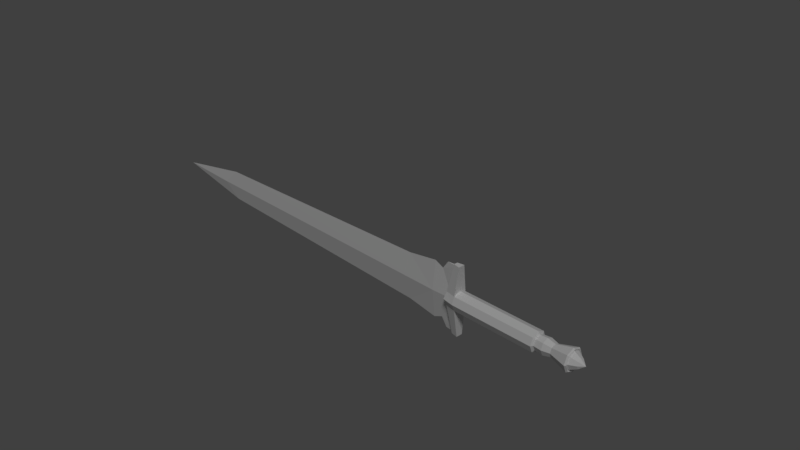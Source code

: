 # Source: sword_8.blend  (saved by Blender 2.78.0; exported with 4.5.12 LTS)
import bpy
from mathutils import Matrix  # noqa: F401  (used for matrix-valued properties, if any)

bpy.ops.wm.read_factory_settings(use_empty=True)
scene = bpy.context.scene
scene.name = 'Scene'

# ---- collections
col_collection_1 = bpy.data.collections.new('Collection 1'); scene.collection.children.link(col_collection_1)

# ---- world
world_world = bpy.data.worlds.new('World'); scene.world = world_world
world_world.color = (0.05088, 0.05088, 0.05088)
world_world.use_sun_shadow = False
world_world.sun_shadow_jitter_overblur = 0.0
world_world.cycles.sampling_method = 'MANUAL'

# ---- cameras
cam_camera = bpy.data.cameras.new('Camera')
cam_camera.clip_end = 100.0
cam_camera.lens = 35.0
cam_camera.sensor_width = 32.0
cam_camera.sensor_height = 18.0
cam_camera.ortho_scale = 7.314
cam_camera.dof.focus_distance = 0.0

# ---- lights
light_lamp = bpy.data.lights.new('Lamp', 'SUN')
light_lamp.transmission_factor = 0.0
light_lamp.cutoff_distance = 30.0
light_lamp.angle = 0.1993
light_lamp.energy = 1.0
light_lamp.shadow_buffer_clip_start = 1.001
light_lamp.shadow_soft_size = 0.1
light_lamp.shadow_cascade_max_distance = 1000.0

# ---- meshes
me_cube = bpy.data.meshes.new('Cube')
me_cube.from_pydata([(2.749, -0.0945, 0.0945), (1.588, -0.02143, -0.4535), (1.588, -0.02143, 0.4455), (-3.247, -0.02747, -0.003988), (1.19, -0.045, -0.003988), (1.508, -0.03176, -0.003988), (1.592, -0.0945, 0.0945), (1.592, -0.1336, -1.168e-08), (1.592, -0.0945, -0.0945), (2.749, -0.1336, -1.168e-08), (2.749, -0.0945, -0.0945), (2.765, -0.07052, 0.07052), (2.765, -0.09974, -8.719e-09), (2.765, -0.07052, -0.07052), (2.875, -0.07758, 0.07758), (2.875, -0.1097, -9.592e-09), (2.875, -0.07758, -0.07758), (2.979, -0.05954, 0.05954), (2.979, -0.08421, -7.362e-09), (2.979, -0.05954, -0.05954), (3.212, -0.1085, 0.1085), (3.212, -0.1534, -1.341e-08), (3.212, -0.1085, -0.1085), (3.231, -0.09752, 0.09752), (3.231, -0.1379, -1.206e-08), (3.231, -0.09752, -0.09752), (3.218, -0.08397, 0.08397), (3.218, -0.1188, -1.038e-08), (3.218, -0.08397, -0.08397), (3.315, -0.04506, 0.04506), (3.315, -0.06373, -5.571e-09), (3.315, -0.04506, -0.04506), (1.604, -0.04538, -0.4753), (1.604, -0.04538, 0.4673), (1.51, -0.02792, -0.4753), (1.51, -0.02792, 0.4673), (1.431, -0.1076, -1.164e-08), (1.448, -0.06844, 0.0945), (1.446, -0.06844, -0.0945), (0.7607, 0.0, -0.3277), (0.7607, 0.0, 0.3197), (-2.995, 0.0, 0.2173), (-2.995, 0.0, -0.2253), (1.19, 0.0, -0.3943), (1.19, 0.0, 0.3863), (1.313, 0.0, -0.3391), (1.313, 0.0, 0.3311), (2.749, 0.0945, 0.0945), (2.749, 0.0, 0.1336), (1.393, 0.0, -0.4535), (1.588, 0.02143, -0.4535), (1.588, 0.02143, 0.4455), (-3.247, 0.02747, -0.003988), (-4.253, 0.0, -0.003988), (1.19, 0.045, -0.003988), (1.508, 0.03176, -0.003988), (1.393, 0.0, 0.4455), (1.588, 0.0, -0.4535), (1.508, 0.0, -0.003988), (1.588, 0.0, 0.4455), (1.592, 0.0, 0.1336), (1.592, 0.0945, 0.0945), (1.592, 0.1336, -1.168e-08), (1.592, 0.0945, -0.0945), (1.592, 0.0, -0.1336), (2.749, 0.1336, -1.168e-08), (2.749, 0.0945, -0.0945), (2.749, 0.0, -0.1336), (2.765, 0.07052, 0.07052), (2.765, 0.0, 0.09974), (2.765, 0.09974, -8.719e-09), (2.765, 0.07052, -0.07052), (2.765, 0.0, -0.09974), (2.875, 0.07758, 0.07758), (2.875, 0.0, 0.1097), (2.875, 0.1097, -9.592e-09), (2.875, 0.07758, -0.07758), (2.875, 0.0, -0.1097), (2.979, 0.05954, 0.05954), (2.979, 0.0, 0.08421), (2.979, 0.08421, -7.362e-09), (2.979, 0.05954, -0.05954), (2.979, 0.0, -0.08421), (3.212, 0.1085, 0.1085), (3.212, 0.0, 0.1534), (3.212, 0.1534, -1.341e-08), (3.212, 0.1085, -0.1085), (3.212, 0.0, -0.1534), (3.231, 0.09752, 0.09752), (3.231, 0.0, 0.1379), (3.231, 0.1379, -1.206e-08), (3.231, 0.09752, -0.09752), (3.231, 0.0, -0.1379), (3.218, 0.08397, 0.08397), (3.218, 0.0, 0.1188), (3.218, 0.1188, -1.038e-08), (3.218, 0.08397, -0.08397), (3.218, 0.0, -0.1188), (3.315, 0.04506, 0.04506), (3.315, 0.0, 0.06373), (3.315, 0.06373, -5.571e-09), (3.315, 0.04506, -0.04506), (3.315, 0.0, -0.06373), (3.382, 0.0, 2.328e-10), (1.604, 0.04538, -0.4753), (1.604, 0.04538, 0.4673), (1.604, 0.0, -0.4753), (1.51, 0.02792, -0.4753), (1.604, 0.0, 0.4673), (1.51, 0.02792, 0.4673), (1.431, 0.1076, -1.164e-08), (1.51, 0.0, 0.4673), (1.448, 0.06844, 0.0945), (1.446, 0.06844, -0.0945), (1.51, 0.0, -0.4753), (1.431, 0.0, -1.164e-08), (1.448, 0.0, 0.0945), (1.446, 0.0, -0.0945)], [], [(3, 42, 39, 4), (53, 42, 3), (39, 43, 4), (5, 1, 57, 58), (45, 49, 1, 5), (41, 53, 3), (41, 3, 4, 40), (56, 2, 59), (1, 49, 57), (2, 5, 58, 59), (60, 6, 0, 48), (7, 8, 10, 9), (4, 5, 46, 44), (5, 4, 43, 45), (44, 40, 4), (46, 5, 2, 56), (8, 64, 67, 10), (6, 7, 9, 0), (9, 10, 13, 12), (48, 0, 11, 69), (10, 67, 72, 13), (0, 9, 12, 11), (69, 11, 14, 74), (13, 72, 77, 16), (11, 12, 15, 14), (12, 13, 16, 15), (14, 15, 18, 17), (15, 16, 19, 18), (74, 14, 17, 79), (16, 77, 82, 19), (19, 82, 87, 22), (17, 18, 21, 20), (18, 19, 22, 21), (79, 17, 20, 84), (22, 87, 92, 25), (20, 21, 24, 23), (21, 22, 25, 24), (84, 20, 23, 89), (24, 25, 28, 27), (89, 23, 26, 94), (25, 92, 97, 28), (23, 24, 27, 26), (26, 27, 30, 29), (27, 28, 31, 30), (94, 26, 29, 99), (28, 97, 102, 31), (31, 103, 30), (29, 103, 99), (102, 103, 31), (60, 108, 33, 6), (8, 32, 106, 64), (6, 33, 35, 37), (33, 108, 111, 35), (106, 32, 34, 114), (8, 7, 36, 38), (7, 6, 37, 36), (32, 8, 38, 34), (36, 37, 116, 115), (37, 35, 111, 116), (38, 36, 115, 117), (34, 38, 117, 114), (30, 103, 29), (52, 54, 39, 42), (53, 52, 42), (39, 54, 43), (55, 58, 57, 50), (45, 55, 50, 49), (41, 52, 53), (41, 40, 54, 52), (56, 59, 51), (50, 57, 49), (51, 59, 58, 55), (60, 48, 47, 61), (62, 65, 66, 63), (54, 44, 46, 55), (55, 45, 43, 54), (44, 54, 40), (46, 56, 51, 55), (63, 66, 67, 64), (61, 47, 65, 62), (65, 70, 71, 66), (48, 69, 68, 47), (66, 71, 72, 67), (47, 68, 70, 65), (69, 74, 73, 68), (71, 76, 77, 72), (68, 73, 75, 70), (70, 75, 76, 71), (73, 78, 80, 75), (75, 80, 81, 76), (74, 79, 78, 73), (76, 81, 82, 77), (81, 86, 87, 82), (78, 83, 85, 80), (80, 85, 86, 81), (79, 84, 83, 78), (86, 91, 92, 87), (83, 88, 90, 85), (85, 90, 91, 86), (84, 89, 88, 83), (90, 95, 96, 91), (89, 94, 93, 88), (91, 96, 97, 92), (88, 93, 95, 90), (93, 98, 100, 95), (95, 100, 101, 96), (94, 99, 98, 93), (96, 101, 102, 97), (101, 100, 103), (98, 99, 103), (102, 101, 103), (60, 61, 105, 108), (63, 64, 106, 104), (61, 112, 109, 105), (105, 109, 111, 108), (106, 114, 107, 104), (63, 113, 110, 62), (62, 110, 112, 61), (104, 107, 113, 63), (110, 115, 116, 112), (112, 116, 111, 109), (113, 117, 115, 110), (107, 114, 117, 113), (100, 98, 103)])
me_cube.use_remesh_preserve_volume = False
me_cube.use_remesh_preserve_attributes = False
me_cube.use_mirror_vertex_groups = False
me_cube.update()

# ---- objects
ob_sword = bpy.data.objects.new('sword', me_cube)
ob_lamp = bpy.data.objects.new('Lamp', light_lamp)
ob_camera = bpy.data.objects.new('Camera', cam_camera)

# ---- transforms, parenting, visibility, modifiers, constraints
ob_sword.location = (0.0, 0.0, 0.0)
ob_sword.lineart.crease_threshold = 0.0
ob_lamp.location = (4.076, 1.005, 5.904)
ob_lamp.rotation_euler = (0.6503, 0.05522, 0.7362)
ob_lamp.lock_rotations_4d = False
ob_lamp.empty_display_type = 'ARROWS'
ob_lamp.color = (0.0, 0.0, 0.0, 0.0)
ob_lamp.lineart.crease_threshold = 0.0
ob_camera.location = (7.481, -6.508, 5.344)
ob_camera.rotation_euler = (1.109, 0.0, 0.8149)
ob_camera.lock_rotations_4d = False
ob_camera.empty_display_type = 'ARROWS'
ob_camera.color = (0.0, 0.0, 0.0, 0.0)
ob_camera.display_type = 'WIRE'
ob_camera.lineart.crease_threshold = 0.0

# ---- collection membership
col_collection_1.objects.link(ob_sword)
col_collection_1.objects.link(ob_lamp)
col_collection_1.objects.link(ob_camera)

# ---- scene / render settings (as saved in the file)
scene.camera = ob_camera
scene.frame_start = 1; scene.frame_end = 250; scene.frame_set(1)
scene.render.engine = 'CYCLES'
scene.render.resolution_percentage = 50
scene.render.dither_intensity = 0.0
scene.cycles.use_denoising = False
scene.cycles.samples = 128
scene.cycles.sampling_pattern = 'TABULATED_SOBOL'
scene.cycles.light_sampling_threshold = 0.0
scene.cycles.use_adaptive_sampling = False
scene.cycles.use_light_tree = False
scene.cycles.blur_glossy = 0.0
scene.cycles.sample_clamp_indirect = 0.0
scene.view_settings.view_transform = 'Standard'
bpy.context.view_layer.update()

